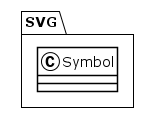

The diagram above was rendered by PlantUML. Its source (embedded in the PNG):
@startuml
!theme plain
package SVG {
class Symbol {
}
}
@enduml